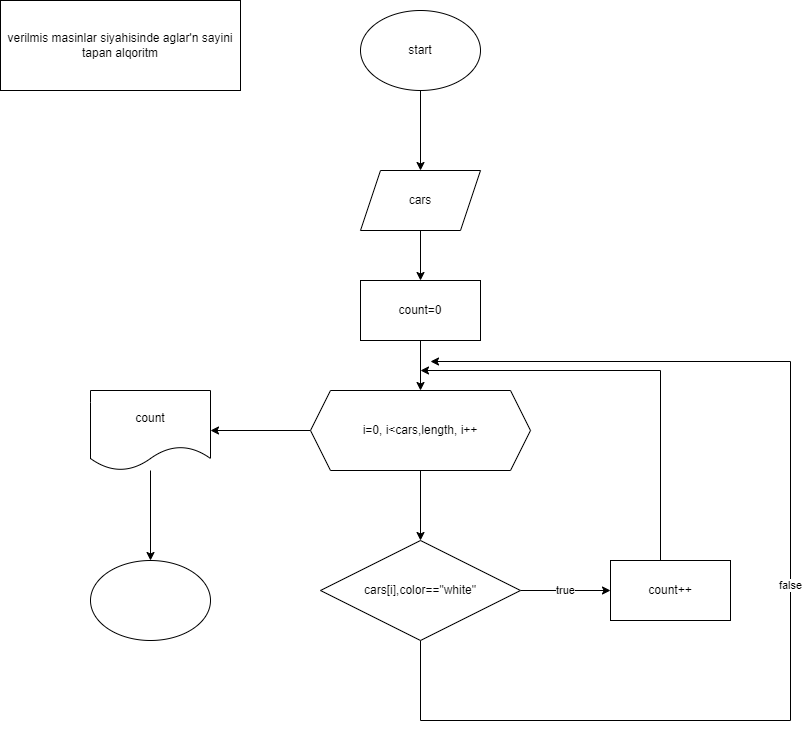

The diagram above was exported from draw.io. Its source (the exported page's mxGraphModel, read from the mxfile embedded in the PNG):
<mxGraphModel dx="1434" dy="796" grid="1" gridSize="10" guides="1" tooltips="1" connect="1" arrows="1" fold="1" page="1" pageScale="1" pageWidth="827" pageHeight="1169" math="0" shadow="0">
  <root>
    <mxCell id="WIyWlLk6GJQsqaUBKTNV-0" />
    <mxCell id="WIyWlLk6GJQsqaUBKTNV-1" parent="WIyWlLk6GJQsqaUBKTNV-0" />
    <mxCell id="jNZ4zy1Gv8VZy-QwwiTt-0" value="verilmis masinlar siyahisinde aglar'n sayini tapan alqoritm" style="rounded=0;whiteSpace=wrap;html=1;" vertex="1" parent="WIyWlLk6GJQsqaUBKTNV-1">
      <mxGeometry x="10" y="20" width="240" height="90" as="geometry" />
    </mxCell>
    <mxCell id="jNZ4zy1Gv8VZy-QwwiTt-3" style="edgeStyle=orthogonalEdgeStyle;rounded=0;orthogonalLoop=1;jettySize=auto;html=1;" edge="1" parent="WIyWlLk6GJQsqaUBKTNV-1" source="jNZ4zy1Gv8VZy-QwwiTt-1" target="jNZ4zy1Gv8VZy-QwwiTt-2">
      <mxGeometry relative="1" as="geometry" />
    </mxCell>
    <mxCell id="jNZ4zy1Gv8VZy-QwwiTt-1" value="start" style="ellipse;whiteSpace=wrap;html=1;" vertex="1" parent="WIyWlLk6GJQsqaUBKTNV-1">
      <mxGeometry x="370" y="30" width="120" height="80" as="geometry" />
    </mxCell>
    <mxCell id="jNZ4zy1Gv8VZy-QwwiTt-5" style="edgeStyle=orthogonalEdgeStyle;rounded=0;orthogonalLoop=1;jettySize=auto;html=1;" edge="1" parent="WIyWlLk6GJQsqaUBKTNV-1" source="jNZ4zy1Gv8VZy-QwwiTt-2" target="jNZ4zy1Gv8VZy-QwwiTt-4">
      <mxGeometry relative="1" as="geometry" />
    </mxCell>
    <mxCell id="jNZ4zy1Gv8VZy-QwwiTt-2" value="cars" style="shape=parallelogram;perimeter=parallelogramPerimeter;whiteSpace=wrap;html=1;fixedSize=1;" vertex="1" parent="WIyWlLk6GJQsqaUBKTNV-1">
      <mxGeometry x="370" y="190" width="120" height="60" as="geometry" />
    </mxCell>
    <mxCell id="jNZ4zy1Gv8VZy-QwwiTt-7" style="edgeStyle=orthogonalEdgeStyle;rounded=0;orthogonalLoop=1;jettySize=auto;html=1;" edge="1" parent="WIyWlLk6GJQsqaUBKTNV-1" source="jNZ4zy1Gv8VZy-QwwiTt-4" target="jNZ4zy1Gv8VZy-QwwiTt-6">
      <mxGeometry relative="1" as="geometry" />
    </mxCell>
    <mxCell id="jNZ4zy1Gv8VZy-QwwiTt-4" value="count=0" style="rounded=0;whiteSpace=wrap;html=1;" vertex="1" parent="WIyWlLk6GJQsqaUBKTNV-1">
      <mxGeometry x="370" y="300" width="120" height="60" as="geometry" />
    </mxCell>
    <mxCell id="jNZ4zy1Gv8VZy-QwwiTt-9" style="edgeStyle=orthogonalEdgeStyle;rounded=0;orthogonalLoop=1;jettySize=auto;html=1;" edge="1" parent="WIyWlLk6GJQsqaUBKTNV-1" source="jNZ4zy1Gv8VZy-QwwiTt-6" target="jNZ4zy1Gv8VZy-QwwiTt-8">
      <mxGeometry relative="1" as="geometry" />
    </mxCell>
    <mxCell id="jNZ4zy1Gv8VZy-QwwiTt-15" style="edgeStyle=orthogonalEdgeStyle;rounded=0;orthogonalLoop=1;jettySize=auto;html=1;" edge="1" parent="WIyWlLk6GJQsqaUBKTNV-1" source="jNZ4zy1Gv8VZy-QwwiTt-6" target="jNZ4zy1Gv8VZy-QwwiTt-14">
      <mxGeometry relative="1" as="geometry" />
    </mxCell>
    <mxCell id="jNZ4zy1Gv8VZy-QwwiTt-6" value="i=0, i&amp;lt;cars,length, i++" style="shape=hexagon;perimeter=hexagonPerimeter2;whiteSpace=wrap;html=1;fixedSize=1;" vertex="1" parent="WIyWlLk6GJQsqaUBKTNV-1">
      <mxGeometry x="320" y="410" width="220" height="80" as="geometry" />
    </mxCell>
    <mxCell id="jNZ4zy1Gv8VZy-QwwiTt-11" value="true" style="edgeStyle=orthogonalEdgeStyle;rounded=0;orthogonalLoop=1;jettySize=auto;html=1;" edge="1" parent="WIyWlLk6GJQsqaUBKTNV-1" source="jNZ4zy1Gv8VZy-QwwiTt-8" target="jNZ4zy1Gv8VZy-QwwiTt-10">
      <mxGeometry relative="1" as="geometry" />
    </mxCell>
    <mxCell id="jNZ4zy1Gv8VZy-QwwiTt-13" value="false" style="edgeStyle=orthogonalEdgeStyle;rounded=0;orthogonalLoop=1;jettySize=auto;html=1;" edge="1" parent="WIyWlLk6GJQsqaUBKTNV-1" source="jNZ4zy1Gv8VZy-QwwiTt-8">
      <mxGeometry relative="1" as="geometry">
        <mxPoint x="440" y="381" as="targetPoint" />
        <Array as="points">
          <mxPoint x="430" y="740" />
          <mxPoint x="800" y="740" />
          <mxPoint x="800" y="381" />
        </Array>
      </mxGeometry>
    </mxCell>
    <mxCell id="jNZ4zy1Gv8VZy-QwwiTt-8" value="cars[i],color==&quot;white&quot;" style="rhombus;whiteSpace=wrap;html=1;" vertex="1" parent="WIyWlLk6GJQsqaUBKTNV-1">
      <mxGeometry x="330" y="560" width="200" height="100" as="geometry" />
    </mxCell>
    <mxCell id="jNZ4zy1Gv8VZy-QwwiTt-12" style="edgeStyle=orthogonalEdgeStyle;rounded=0;orthogonalLoop=1;jettySize=auto;html=1;" edge="1" parent="WIyWlLk6GJQsqaUBKTNV-1" source="jNZ4zy1Gv8VZy-QwwiTt-10">
      <mxGeometry relative="1" as="geometry">
        <mxPoint x="430" y="390" as="targetPoint" />
        <Array as="points">
          <mxPoint x="670" y="390" />
        </Array>
      </mxGeometry>
    </mxCell>
    <mxCell id="jNZ4zy1Gv8VZy-QwwiTt-10" value="count++" style="rounded=0;whiteSpace=wrap;html=1;" vertex="1" parent="WIyWlLk6GJQsqaUBKTNV-1">
      <mxGeometry x="620" y="580" width="120" height="60" as="geometry" />
    </mxCell>
    <mxCell id="jNZ4zy1Gv8VZy-QwwiTt-17" style="edgeStyle=orthogonalEdgeStyle;rounded=0;orthogonalLoop=1;jettySize=auto;html=1;" edge="1" parent="WIyWlLk6GJQsqaUBKTNV-1" source="jNZ4zy1Gv8VZy-QwwiTt-14" target="jNZ4zy1Gv8VZy-QwwiTt-16">
      <mxGeometry relative="1" as="geometry" />
    </mxCell>
    <mxCell id="jNZ4zy1Gv8VZy-QwwiTt-14" value="count" style="shape=document;whiteSpace=wrap;html=1;boundedLbl=1;" vertex="1" parent="WIyWlLk6GJQsqaUBKTNV-1">
      <mxGeometry x="100" y="410" width="120" height="80" as="geometry" />
    </mxCell>
    <mxCell id="jNZ4zy1Gv8VZy-QwwiTt-16" value="" style="ellipse;whiteSpace=wrap;html=1;" vertex="1" parent="WIyWlLk6GJQsqaUBKTNV-1">
      <mxGeometry x="100" y="580" width="120" height="80" as="geometry" />
    </mxCell>
  </root>
</mxGraphModel>